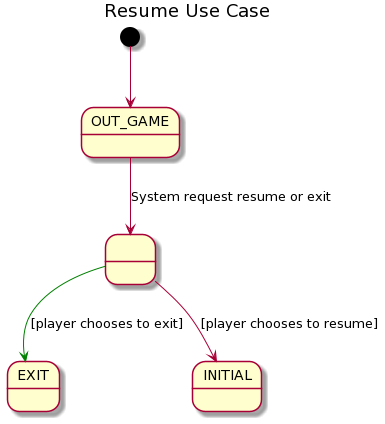

The diagram above was rendered by PlantUML. Its source (embedded in the PNG):
@startuml
title "Resume Use Case"

state OUT_GAME

[*] --> OUT_GAME
OUT_GAME --> one : System request resume or exit
state " " as one
one -[#green]-> EXIT : [player chooses to exit]
one --> INITIAL : [player chooses to resume]
@enduml